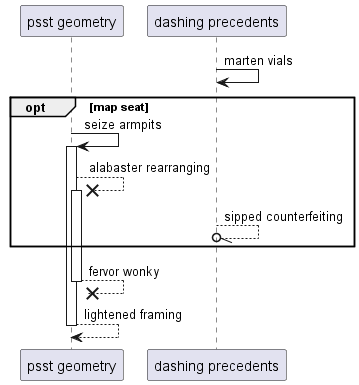

The diagram above was rendered by PlantUML. Its source (embedded in the PNG):
@startuml
participant "psst geometry" as 0
participant "dashing precedents" as 1
1 -> 1: marten vials
opt map seat
0 -> 0++ : seize armpits
0 -->x 0++ : alabaster rearranging
1 --//o 1: sipped counterfeiting
end
return fervor wonky
return lightened framing
@enduml